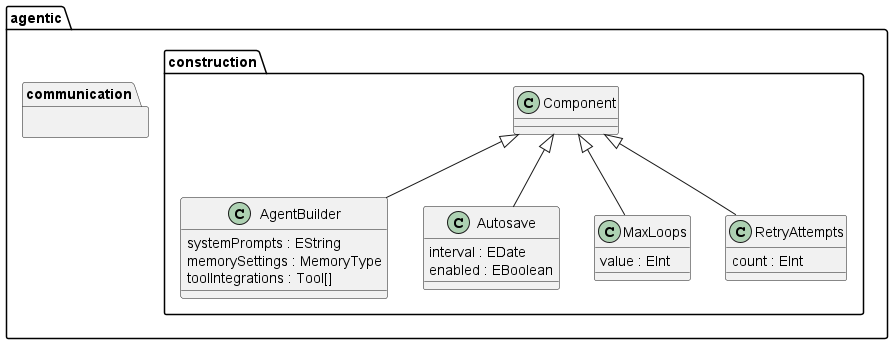

The diagram above was rendered by PlantUML. Its source (embedded in the PNG):
@startuml
package agentic {
package construction {

' Base component class
class Component {
}

' Core entities with enums
class AgentBuilder {
         systemPrompts : EString
         memorySettings : MemoryType
         toolIntegrations : Tool[]
}
Component <|-- AgentBuilder

class Autosave {
         interval : EDate
         enabled : EBoolean
}
Component <|-- Autosave

class MaxLoops {
         value : EInt
}
Component <|-- MaxLoops

class RetryAttempts {
         count : EInt
}
Component <|-- RetryAttempts

}

package communication {

}

}
@enduml